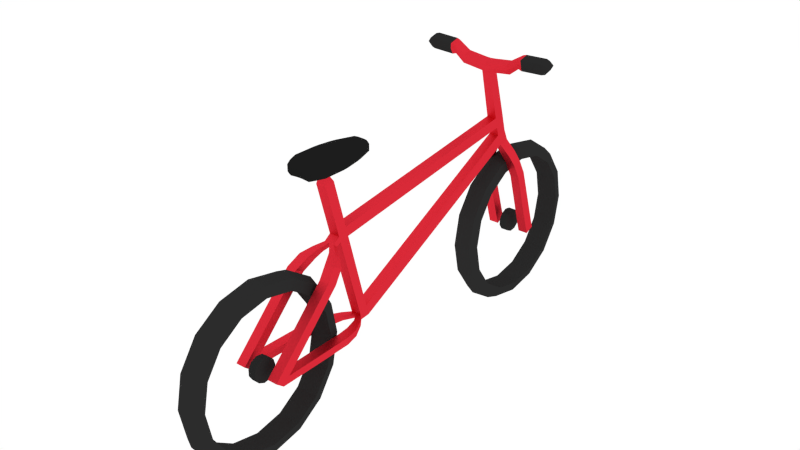# Source: SquareFrameBicycle.blend  (saved by Blender 2.76.0; exported with 4.5.12 LTS)
import bpy
from mathutils import Matrix  # noqa: F401  (used for matrix-valued properties, if any)

bpy.ops.wm.read_factory_settings(use_empty=True)
scene = bpy.context.scene
scene.name = 'Scene'

# ---- collections
col_collection_1 = bpy.data.collections.new('Collection 1'); scene.collection.children.link(col_collection_1)

# ---- materials (node trees are filled in below, after node groups)
mat_material_001 = bpy.data.materials.new('Material.001')
mat_material_001.alpha_threshold = 0.0
mat_material_001.roughness = 0.5
mat_material_005 = bpy.data.materials.new('Material.005')
mat_material_005.alpha_threshold = 0.0
mat_material_005.roughness = 0.5
mat_material_002 = bpy.data.materials.new('Material.002')
mat_material_002.alpha_threshold = 0.0
mat_material_002.roughness = 0.5
mat_material_003 = bpy.data.materials.new('Material.003')
mat_material_003.alpha_threshold = 0.0
mat_material_003.roughness = 0.5

# ---- material node trees
mat_material_001.use_nodes = True; mat_material_001.node_tree.nodes.clear()
_N = mat_material_001.node_tree.nodes; _L = mat_material_001.node_tree.links
n0 = _N.new('ShaderNodeOutputMaterial'); n0.name = 'Material Output'; n0.location = (300, 300)
n1 = _N.new('ShaderNodeBsdfAnisotropic'); n1.name = 'Glossy BSDF'; n1.location = (10, 300)
n1.distribution = 'GGX'
n1.inputs[0].default_value = (0.8, 0.02687, 0.04565, 1.0)
_L.new(n1.outputs[0], n0.inputs[0])
n0.is_active_output = True
mat_material_005.use_nodes = True; mat_material_005.node_tree.nodes.clear()
_N = mat_material_005.node_tree.nodes; _L = mat_material_005.node_tree.links
n0 = _N.new('ShaderNodeOutputMaterial'); n0.name = 'Material Output'; n0.location = (300, 300)
n1 = _N.new('ShaderNodeBsdfDiffuse'); n1.name = 'Diffuse BSDF'; n1.location = (10, 300)
n1.inputs[0].default_value = (0.02281, 0.02281, 0.02281, 1.0)
_L.new(n1.outputs[0], n0.inputs[0])
n0.is_active_output = True
mat_material_002.use_nodes = True; mat_material_002.node_tree.nodes.clear()
_N = mat_material_002.node_tree.nodes; _L = mat_material_002.node_tree.links
n0 = _N.new('ShaderNodeOutputMaterial'); n0.name = 'Material Output'; n0.location = (300, 300)
n1 = _N.new('ShaderNodeBsdfDiffuse'); n1.name = 'Diffuse BSDF'; n1.location = (10, 300)
n1.inputs[0].default_value = (0.02539, 0.02539, 0.02539, 1.0)
_L.new(n1.outputs[0], n0.inputs[0])
n0.is_active_output = True
mat_material_003.use_nodes = True; mat_material_003.node_tree.nodes.clear()
_N = mat_material_003.node_tree.nodes; _L = mat_material_003.node_tree.links
n0 = _N.new('ShaderNodeOutputMaterial'); n0.name = 'Material Output'; n0.location = (300, 300)
n1 = _N.new('ShaderNodeBsdfDiffuse'); n1.name = 'Diffuse BSDF'; n1.location = (10, 300)
n1.inputs[0].default_value = (0.01222, 0.01222, 0.01222, 1.0)
_L.new(n1.outputs[0], n0.inputs[0])
n0.is_active_output = True

# ---- world
world_world = bpy.data.worlds.new('World'); scene.world = world_world
world_world.color = (1.0, 1.0, 1.0)
world_world.use_sun_shadow = False
world_world.sun_shadow_jitter_overblur = 0.0
world_world.cycles.sampling_method = 'MANUAL'
world_world.cycles.sample_map_resolution = 256

# ---- meshes
me_cube_000 = bpy.data.meshes.new('Cube.000')
me_cube_000.from_pydata([(2.645, 1.561, -24.86), (1.869, 0.3921, -7.563), (2.645, 3.55, -24.46), (1.868, 2.3, -7.373), (4.674, 1.561, -24.86), (3.898, 0.3722, -7.513), (4.674, 3.55, -24.46), (3.897, 2.28, -7.323), (1.061, 0.293, -5.702), (1.061, 2.253, -5.403), (2.922, 2.244, -5.355), (2.923, 0.2845, -5.654), (2.694, 0.4298, -10.3), (2.694, 2.334, -10.01), (4.622, 2.327, -9.971), (4.623, 0.4226, -10.26), (1.315, 2.179, -3.054), (1.315, -0.02273, -3.165), (2.644, 3.354, -22.49), (4.674, 3.352, -22.48), (4.674, 1.372, -22.92), (2.645, 1.374, -22.92), (0.9441, -0.6484, 15.27), (0.9441, 1.188, 15.37), (1.005, -0.2231, 0.799), (1.005, -0.3326, 2.966), (1.005, -0.1296, -1.05), (1.005, 1.869, 3.078), (1.005, 1.979, 0.9102), (1.005, 2.072, -0.9384), (0.9441, 1.279, 13.4), (0.9441, -0.557, 13.31), (4.799, 1.282, 15.81), (4.907, -0.551, 15.73), (5.232, 1.384, 13.9), (5.34, -0.4493, 13.82), (7.276, 1.603, 17.32), (7.263, -0.2328, 17.23), (7.226, 1.695, 15.36), (7.213, -0.1413, 15.26), (13.06, 1.636, 17.47), (13.05, -0.2001, 17.38), (13.01, 1.727, 15.51), (13.0, -0.1086, 15.42), (7.969, 1.745, 17.48), (7.96, -0.3954, 17.37), (7.931, 1.852, 15.19), (7.922, -0.2887, 15.08), (12.35, 1.783, 17.65), (12.34, -0.3572, 17.55), (12.31, 1.89, 15.37), (12.3, -0.2506, 15.26), (0.3724, 1.299, 14.27), (0.8912, -0.7205, 14.16), (4.85, 1.409, 14.78), (4.969, -0.6077, 14.69), (7.309, 1.756, 16.41), (7.295, -0.2633, 16.31), (13.67, 1.792, 16.58), (13.66, -0.2274, 16.48), (8.079, 1.92, 16.41), (8.068, -0.5248, 16.31), (12.9, 1.962, 16.6), (12.89, -0.4829, 16.51), (-2.645, 1.561, -24.86), (-1.869, 0.3921, -7.563), (-2.645, 3.55, -24.46), (-1.868, 2.3, -7.373), (-4.674, 1.561, -24.86), (-3.898, 0.3722, -7.513), (-4.674, 3.55, -24.46), (-3.897, 2.28, -7.323), (-1.061, 0.293, -5.702), (-1.061, 2.253, -5.403), (-2.922, 2.244, -5.355), (-2.923, 0.2845, -5.654), (-2.694, 0.4298, -10.3), (-2.694, 2.334, -10.01), (-4.622, 2.327, -9.971), (-4.623, 0.4226, -10.26), (6.044e-08, -0.03046, -3.25), (6.044e-08, 2.179, -3.054), (-1.315, 2.179, -3.054), (-1.315, -0.02273, -3.165), (-2.644, 3.354, -22.49), (-4.674, 3.352, -22.48), (-4.674, 1.372, -22.92), (-2.645, 1.374, -22.92), (-0.9441, -0.6484, 15.27), (-0.9441, 1.188, 15.37), (6.044e-08, 1.18, 15.31), (6.044e-08, -0.7256, 15.14), (-1.005, -0.2231, 0.799), (-1.005, -0.3326, 2.966), (6.044e-08, -0.3326, 2.966), (6.044e-08, -0.2231, 0.799), (-1.005, -0.1296, -1.05), (6.044e-08, -0.1296, -1.05), (6.044e-08, 1.869, 3.078), (-1.005, 1.869, 3.078), (6.044e-08, 1.979, 0.9102), (-1.005, 1.979, 0.9102), (6.044e-08, 2.072, -0.9384), (-1.005, 2.072, -0.9384), (6.044e-08, -0.6161, 12.78), (-0.9441, 1.279, 13.4), (6.044e-08, 1.396, 13.45), (-0.9441, -0.557, 13.31), (-4.799, 1.282, 15.81), (-4.907, -0.551, 15.73), (-5.232, 1.384, 13.9), (-5.34, -0.4493, 13.82), (-7.276, 1.603, 17.32), (-7.263, -0.2328, 17.23), (-7.226, 1.695, 15.36), (-7.213, -0.1413, 15.26), (-13.06, 1.636, 17.47), (-13.05, -0.2001, 17.38), (-13.01, 1.727, 15.51), (-13.0, -0.1086, 15.42), (-7.969, 1.745, 17.48), (-7.96, -0.3954, 17.37), (-7.931, 1.852, 15.19), (-7.922, -0.2887, 15.08), (-12.35, 1.783, 17.65), (-12.34, -0.3572, 17.55), (-12.31, 1.89, 15.37), (-12.3, -0.2506, 15.26), (6.044e-08, -0.7676, 13.8), (-0.3724, 1.299, 14.27), (6.044e-08, 1.305, 14.27), (-0.8912, -0.7205, 14.16), (-4.85, 1.409, 14.78), (-4.969, -0.6077, 14.69), (-7.309, 1.756, 16.41), (-7.295, -0.2633, 16.31), (-13.67, 1.792, 16.58), (-13.66, -0.2274, 16.48), (-8.079, 1.92, 16.41), (-8.068, -0.5248, 16.31), (-12.9, 1.962, 16.6), (-12.89, -0.4829, 16.51)], [], [(21, 18, 2, 0), (19, 20, 4, 6), (20, 21, 0, 4), (0, 2, 6, 4), (1, 5, 11, 8), (11, 10, 16, 17), (7, 3, 9, 10), (5, 7, 10, 11), (3, 1, 8, 9), (5, 1, 12, 15), (7, 5, 15, 14), (3, 7, 14, 13), (1, 3, 13, 12), (9, 8, 80, 81), (8, 11, 17, 80), (10, 9, 81, 16), (15, 12, 21, 20), (14, 15, 20, 19), (13, 14, 19, 18), (12, 13, 18, 21), (2, 18, 19, 6), (22, 23, 90, 91), (27, 25, 24, 28), (98, 27, 28, 100), (100, 28, 29, 102), (28, 24, 26, 29), (24, 95, 97, 26), (29, 26, 17, 16), (102, 29, 16, 81), (30, 31, 25, 27), (31, 104, 94, 25), (106, 30, 27, 98), (130, 52, 30, 106), (53, 128, 104, 31), (53, 31, 35, 55), (35, 34, 38, 39), (52, 23, 32, 54), (23, 22, 33, 32), (31, 30, 34, 35), (57, 39, 47, 61), (54, 32, 36, 56), (55, 35, 39, 57), (32, 33, 37, 36), (58, 59, 43, 42), (41, 40, 48, 49), (59, 41, 49, 63), (56, 36, 44, 60), (60, 44, 48, 62), (61, 47, 51, 63), (44, 45, 49, 48), (47, 46, 50, 51), (42, 43, 51, 50), (36, 37, 45, 44), (58, 42, 50, 62), (39, 38, 46, 47), (40, 58, 62, 48), (45, 61, 63, 49), (46, 60, 62, 50), (38, 56, 60, 46), (43, 59, 63, 51), (40, 41, 59, 58), (33, 55, 57, 37), (34, 54, 56, 38), (37, 57, 61, 45), (30, 52, 54, 34), (22, 53, 55, 33), (22, 91, 128, 53), (90, 23, 52, 130), (87, 64, 66, 84), (85, 70, 68, 86), (86, 68, 64, 87), (64, 68, 70, 66), (65, 72, 75, 69), (75, 83, 82, 74), (71, 74, 73, 67), (69, 75, 74, 71), (67, 73, 72, 65), (69, 79, 76, 65), (71, 78, 79, 69), (67, 77, 78, 71), (65, 76, 77, 67), (73, 81, 80, 72), (72, 80, 83, 75), (74, 82, 81, 73), (79, 86, 87, 76), (78, 85, 86, 79), (77, 84, 85, 78), (76, 87, 84, 77), (66, 70, 85, 84), (88, 91, 90, 89), (99, 101, 92, 93), (98, 100, 101, 99), (100, 102, 103, 101), (101, 103, 96, 92), (92, 96, 97, 95), (103, 82, 83, 96), (102, 81, 82, 103), (105, 99, 93, 107), (107, 93, 94, 104), (106, 98, 99, 105), (130, 106, 105, 129), (131, 107, 104, 128), (131, 133, 111, 107), (111, 115, 114, 110), (129, 132, 108, 89), (89, 108, 109, 88), (107, 111, 110, 105), (135, 139, 123, 115), (132, 134, 112, 108), (133, 135, 115, 111), (108, 112, 113, 109), (136, 118, 119, 137), (117, 125, 124, 116), (137, 141, 125, 117), (134, 138, 120, 112), (138, 140, 124, 120), (139, 141, 127, 123), (120, 124, 125, 121), (123, 127, 126, 122), (118, 126, 127, 119), (112, 120, 121, 113), (136, 140, 126, 118), (115, 123, 122, 114), (116, 124, 140, 136), (121, 125, 141, 139), (122, 126, 140, 138), (114, 122, 138, 134), (119, 127, 141, 137), (116, 136, 137, 117), (109, 113, 135, 133), (110, 114, 134, 132), (113, 121, 139, 135), (105, 110, 132, 129), (88, 109, 133, 131), (88, 131, 128, 91), (90, 130, 129, 89), (25, 94, 93, 92, 95, 24), (80, 17, 26, 97, 96, 83)])
me_cube_000.polygons.foreach_set('material_index', [0, 0, 0, 0, 0, 0, 0, 0, 0, 0, 0, 0, 0, 0, 0, 0, 0, 0, 0, 0, 0, 0, 0, 0, 0, 0, 0, 0, 0, 0, 0, 0, 0, 0, 0, 0, 0, 0, 0, 0, 0, 0, 0, 1, 1, 1, 0, 1, 1, 1, 1, 1, 0, 1, 0, 1, 1, 1, 0, 1, 1, 0, 0, 0, 0, 0, 0, 0, 0, 0, 0, 0, 0, 0, 0, 0, 0, 0, 0, 0, 0, 0, 0, 0, 0, 0, 0, 0, 0, 0, 0, 0, 0, 0, 0, 0, 0, 0, 0, 0, 0, 0, 0, 0, 0, 0, 0, 0, 0, 0, 0, 1, 1, 1, 0, 1, 1, 1, 1, 1, 0, 1, 0, 1, 1, 1, 0, 1, 1, 0, 0, 0, 0, 0, 0, 0, 0, 0])
me_cube_000.materials.append(mat_material_001)
me_cube_000.materials.append(mat_material_005)
me_cube_000.use_remesh_preserve_volume = False
me_cube_000.use_remesh_preserve_attributes = False
me_cube_000.use_mirror_vertex_groups = False
me_cube_000.update()
me_cylinder_002 = bpy.data.meshes.new('Cylinder.002')
me_cylinder_002.from_pydata([(1.281e-07, 1.0, -0.342), (-1.281e-07, 1.0, 0.342), (0.5406, 0.8413, -0.342), (0.5406, 0.8413, 0.342), (0.9096, 0.4154, -0.342), (0.9096, 0.4154, 0.342), (0.9898, -0.1423, -0.342), (0.9898, -0.1423, 0.342), (0.7557, -0.6549, -0.342), (0.7557, -0.6549, 0.342), (0.2817, -0.9595, -0.342), (0.2817, -0.9595, 0.342), (-0.2817, -0.9595, -0.342), (-0.2817, -0.9595, 0.342), (-0.7557, -0.6549, -0.342), (-0.7557, -0.6549, 0.342), (-0.9898, -0.1423, -0.342), (-0.9898, -0.1423, 0.342), (-0.9096, 0.4154, -0.342), (-0.9096, 0.4154, 0.342), (-0.5406, 0.8413, -0.342), (-0.5406, 0.8413, 0.342), (7.382, -1.287e-20, 0.0), (7.002, 1.177e-08, 0.7898), (6.147, 1.468e-08, 0.9849), (6.079, 7.261e-08, 0.4879), (6.079, 5.807e-08, -0.4879), (6.147, -1.468e-08, -0.9849), (7.002, -1.177e-08, -0.7898), (6.82, 2.825, -4.21e-08), (6.469, 2.679, 0.7898), (5.679, 2.352, 0.9849), (5.617, 2.326, 0.4879), (5.617, 2.326, -0.4879), (5.679, 2.352, -0.9849), (6.469, 2.679, -0.7898), (5.22, 5.22, -7.778e-08), (4.951, 4.951, 0.7898), (4.347, 4.347, 0.9849), (4.299, 4.299, 0.4879), (4.299, 4.299, -0.4879), (4.347, 4.347, -0.9849), (4.951, 4.951, -0.7898), (2.825, 6.82, -1.016e-07), (2.679, 6.469, 0.7898), (2.352, 5.679, 0.9849), (2.326, 5.617, 0.4879), (2.326, 5.617, -0.4879), (2.352, 5.679, -0.9849), (2.679, 6.469, -0.7898), (6.948e-07, 7.382, -1.1e-07), (6.948e-07, 7.002, 0.7898), (2.316e-07, 6.147, 0.9849), (2.959e-07, 6.079, 0.4879), (2.959e-07, 6.079, -0.4879), (2.316e-07, 6.147, -0.9849), (6.948e-07, 7.002, -0.7898), (-2.825, 6.82, -1.016e-07), (-2.679, 6.469, 0.7898), (-2.352, 5.679, 0.9849), (-2.326, 5.617, 0.4879), (-2.326, 5.617, -0.4879), (-2.352, 5.679, -0.9849), (-2.679, 6.469, -0.7898), (-5.22, 5.22, -7.778e-08), (-4.951, 4.951, 0.7898), (-4.347, 4.347, 0.9849), (-4.299, 4.299, 0.4879), (-4.299, 4.299, -0.4879), (-4.347, 4.347, -0.9849), (-4.951, 4.951, -0.7898), (-6.82, 2.825, -4.21e-08), (-6.469, 2.679, 0.7898), (-5.679, 2.352, 0.9849), (-5.617, 2.326, 0.4879), (-5.617, 2.326, -0.4879), (-5.679, 2.352, -0.9849), (-6.469, 2.679, -0.7898), (-7.382, 6.454e-07, -9.617e-15), (-7.002, 6.239e-07, 0.7898), (-6.147, 5.521e-07, 0.9849), (-6.079, 6.041e-07, 0.4879), (-6.079, 5.895e-07, -0.4879), (-6.147, 5.227e-07, -0.9849), (-7.002, 6.003e-07, -0.7898), (-6.82, -2.825, 4.21e-08), (-6.469, -2.679, 0.7898), (-5.679, -2.352, 0.9849), (-5.617, -2.326, 0.4879), (-5.617, -2.326, -0.4879), (-5.679, -2.352, -0.9849), (-6.469, -2.679, -0.7898), (-5.22, -5.22, 7.778e-08), (-4.951, -4.951, 0.7898), (-4.347, -4.347, 0.9849), (-4.299, -4.299, 0.4879), (-4.299, -4.299, -0.4879), (-4.347, -4.347, -0.9849), (-4.951, -4.951, -0.7898), (-2.825, -6.82, 1.016e-07), (-2.679, -6.469, 0.7898), (-2.352, -5.679, 0.9849), (-2.326, -5.617, 0.4879), (-2.326, -5.617, -0.4879), (-2.352, -5.679, -0.9849), (-2.679, -6.469, -0.7898), (6.948e-07, -7.382, 1.1e-07), (6.948e-07, -7.002, 0.7898), (2.316e-07, -6.147, 0.9849), (2.959e-07, -6.079, 0.4879), (2.959e-07, -6.079, -0.4879), (2.316e-07, -6.147, -0.9849), (6.948e-07, -7.002, -0.7898), (2.825, -6.82, 1.016e-07), (2.679, -6.469, 0.7898), (2.352, -5.679, 0.9849), (2.326, -5.617, 0.4879), (2.326, -5.617, -0.4879), (2.352, -5.679, -0.9849), (2.679, -6.469, -0.7898), (5.22, -5.22, 7.778e-08), (4.951, -4.951, 0.7898), (4.347, -4.347, 0.9849), (4.299, -4.299, 0.4879), (4.299, -4.299, -0.4879), (4.347, -4.347, -0.9849), (4.951, -4.951, -0.7898), (6.82, -2.825, 4.21e-08), (6.469, -2.679, 0.7898), (5.679, -2.352, 0.9849), (5.617, -2.326, 0.4879), (5.617, -2.326, -0.4879), (5.679, -2.352, -0.9849), (6.469, -2.679, -0.7898)], [], [(0, 1, 3, 2), (2, 3, 5, 4), (4, 5, 7, 6), (6, 7, 9, 8), (8, 9, 11, 10), (10, 11, 13, 12), (12, 13, 15, 14), (14, 15, 17, 16), (16, 17, 19, 18), (3, 1, 21, 19, 17, 15, 13, 11, 9, 7, 5), (20, 21, 1, 0), (18, 19, 21, 20), (0, 2, 4, 6, 8, 10, 12, 14, 16, 18, 20), (22, 29, 30, 23), (23, 30, 31, 24), (24, 31, 32, 25), (25, 32, 33, 26), (26, 33, 34, 27), (27, 34, 35, 28), (22, 28, 35, 29), (29, 36, 37, 30), (30, 37, 38, 31), (31, 38, 39, 32), (32, 39, 40, 33), (33, 40, 41, 34), (34, 41, 42, 35), (35, 42, 36, 29), (36, 43, 44, 37), (37, 44, 45, 38), (38, 45, 46, 39), (39, 46, 47, 40), (40, 47, 48, 41), (41, 48, 49, 42), (42, 49, 43, 36), (43, 50, 51, 44), (44, 51, 52, 45), (45, 52, 53, 46), (46, 53, 54, 47), (47, 54, 55, 48), (48, 55, 56, 49), (49, 56, 50, 43), (50, 57, 58, 51), (51, 58, 59, 52), (52, 59, 60, 53), (53, 60, 61, 54), (54, 61, 62, 55), (55, 62, 63, 56), (56, 63, 57, 50), (57, 64, 65, 58), (58, 65, 66, 59), (59, 66, 67, 60), (60, 67, 68, 61), (61, 68, 69, 62), (62, 69, 70, 63), (63, 70, 64, 57), (64, 71, 72, 65), (65, 72, 73, 66), (66, 73, 74, 67), (67, 74, 75, 68), (68, 75, 76, 69), (69, 76, 77, 70), (70, 77, 71, 64), (71, 78, 79, 72), (72, 79, 80, 73), (73, 80, 81, 74), (74, 81, 82, 75), (75, 82, 83, 76), (76, 83, 84, 77), (77, 84, 78, 71), (78, 85, 86, 79), (79, 86, 87, 80), (80, 87, 88, 81), (81, 88, 89, 82), (82, 89, 90, 83), (83, 90, 91, 84), (84, 91, 85, 78), (85, 92, 93, 86), (86, 93, 94, 87), (87, 94, 95, 88), (88, 95, 96, 89), (89, 96, 97, 90), (90, 97, 98, 91), (91, 98, 92, 85), (92, 99, 100, 93), (93, 100, 101, 94), (94, 101, 102, 95), (95, 102, 103, 96), (96, 103, 104, 97), (97, 104, 105, 98), (98, 105, 99, 92), (99, 106, 107, 100), (100, 107, 108, 101), (101, 108, 109, 102), (102, 109, 110, 103), (103, 110, 111, 104), (104, 111, 112, 105), (105, 112, 106, 99), (106, 113, 114, 107), (107, 114, 115, 108), (108, 115, 116, 109), (109, 116, 117, 110), (110, 117, 118, 111), (111, 118, 119, 112), (112, 119, 113, 106), (113, 120, 121, 114), (114, 121, 122, 115), (115, 122, 123, 116), (116, 123, 124, 117), (117, 124, 125, 118), (118, 125, 126, 119), (119, 126, 120, 113), (120, 127, 128, 121), (121, 128, 129, 122), (122, 129, 130, 123), (123, 130, 131, 124), (124, 131, 132, 125), (125, 132, 133, 126), (126, 133, 127, 120), (127, 22, 23, 128), (128, 23, 24, 129), (129, 24, 25, 130), (130, 25, 26, 131), (131, 26, 27, 132), (132, 27, 28, 133), (133, 28, 22, 127)])
me_cylinder_002.materials.append(mat_material_002)
me_cylinder_002.use_remesh_preserve_volume = False
me_cylinder_002.use_remesh_preserve_attributes = False
me_cylinder_002.use_mirror_vertex_groups = False
me_cylinder_002.update()
me_cube_007 = bpy.data.meshes.new('Cube.007')
me_cube_007.from_pydata([(-1.417, -1.0, -0.9789), (-1.417, -1.0, -0.1049), (-1.417, 1.0, -0.9789), (-1.417, 1.0, -0.1049), (1.417, -1.0, -0.9789), (1.417, -1.0, -0.1049), (1.417, 1.0, -0.9789), (1.417, 1.0, -0.1049), (0.0, 1.0, 0.1262), (0.0, 1.0, -0.7478), (0.0, -1.0, 0.1262), (0.0, -1.0, -0.7478), (-1.193, 2.211, -0.1049), (-1.193, 2.211, -0.9789), (0.0, 2.211, 0.1262), (1.193, 2.211, -0.1049), (1.193, 2.211, -0.9789), (0.0, 2.211, -0.7478), (-0.6459, 3.883, -0.1049), (-0.6459, 3.883, -0.9789), (0.0, 3.883, -0.1081), (0.6459, 3.883, -0.1049), (0.6459, 3.883, -0.9789), (0.0, 3.883, -0.9821), (-0.8595, -1.908, -0.9789), (-0.8595, -1.908, -0.1049), (0.8595, -1.908, -0.1049), (0.8595, -1.908, -0.9789), (0.0, -1.908, -0.1081), (0.0, -1.908, -0.9821)], [], [(1, 3, 2, 0), (9, 2, 13, 17), (7, 5, 4, 6), (4, 5, 26, 27), (11, 9, 6, 4), (10, 8, 3, 1), (5, 7, 8, 10), (0, 2, 9, 11), (10, 1, 25, 28), (3, 8, 14, 12), (14, 15, 21, 20), (17, 13, 19, 23), (8, 7, 15, 14), (6, 9, 17, 16), (2, 3, 12, 13), (7, 6, 16, 15), (20, 21, 22, 23), (18, 20, 23, 19), (12, 14, 20, 18), (15, 16, 22, 21), (13, 12, 18, 19), (16, 17, 23, 22), (28, 25, 24, 29), (26, 28, 29, 27), (0, 11, 29, 24), (1, 0, 24, 25), (11, 4, 27, 29), (5, 10, 28, 26)])
me_cube_007.materials.append(mat_material_003)
me_cube_007.use_remesh_preserve_volume = False
me_cube_007.use_remesh_preserve_attributes = False
me_cube_007.use_mirror_vertex_groups = False
me_cube_007.update()
me_cube_005 = bpy.data.meshes.new('Cube.005')
me_cube_005.from_pydata([(1.315, 45.71, -2.277), (1.074, 1.709, 4.568), (1.074, 1.587, 6.605), (1.005, 45.51, 1.687), (1.005, 45.4, 3.855), (1.074, 0.8482, -12.82), (1.074, -1.0, 16.42), (1.074, 2.763, -14.03), (1.074, 1.0, 16.42), (1.074, -0.2909, 4.568), (1.074, -0.3606, 5.733), (2.731, -23.33, -7.657), (1.955, -5.423, 3.76), (2.731, -22.04, -9.229), (1.954, -3.885, 2.434), (4.761, -23.33, -7.657), (3.984, -5.387, 3.8), (4.761, -22.04, -9.229), (3.984, -3.85, 2.475), (1.158, -3.409, 4.458), (1.158, -2.558, 3.358), (2.586, -2.528, 3.38), (2.586, -3.379, 4.481), (2.73, -8.028, 2.377), (2.73, -6.53, 1.013), (4.759, -6.5, 1.048), (4.76, -7.998, 2.411), (1.037, -1.203, 4.232), (1.037, -1.856, 5.107), (2.731, -20.39, -8.137), (4.761, -20.38, -8.133), (4.761, -21.69, -6.583), (2.731, -21.69, -6.587), (2.437, -6.055, -11.19), (2.437, -6.361, -12.57), (4.467, -6.055, -11.18), (4.467, -6.361, -12.57), (2.079, -3.696, -11.79), (2.082, -3.965, -13.01), (3.818, -3.278, -11.88), (3.82, -3.547, -13.1), (1.293, -1.193, -12.4), (1.297, -1.407, -13.38), (2.341, -0.5533, -12.54), (2.344, -0.7672, -13.52), (1.074, 0.8136, -13.79), (0.7988, 0.705, 17.26), (0.7988, -0.7899, 17.26), (0.7988, 0.5149, 21.43), (0.7988, -0.98, 21.43), (1.074, 2.64, -11.86), (1.005, 45.6, -0.1612), (1.161, 46.21, -1.916), (0.8733, 46.03, 1.755), (0.8733, 45.92, 3.762), (0.8733, 46.11, 0.04294), (0.0, 45.7, -2.362), (-1.315, 45.71, -2.277), (-1.074, 1.709, 4.568), (-1.074, 1.587, 6.605), (-1.005, 45.51, 1.687), (-1.005, 45.4, 3.855), (0.0, 45.4, 3.855), (0.0, 45.51, 1.687), (0.0, 1.577, 6.78), (0.0, 1.716, 4.457), (-1.074, 0.8482, -12.82), (-1.074, -1.0, 16.42), (-1.074, 2.763, -14.03), (-1.074, 1.0, 16.42), (-1.074, -0.2909, 4.568), (-1.074, -0.3606, 5.733), (0.0, -0.3606, 5.733), (0.0, -0.2909, 4.568), (-2.731, -23.33, -7.657), (-1.955, -5.423, 3.76), (-2.731, -22.04, -9.229), (-1.954, -3.885, 2.434), (-4.761, -23.33, -7.657), (-3.984, -5.387, 3.8), (-4.761, -22.04, -9.229), (-3.984, -3.85, 2.475), (-1.158, -3.409, 4.458), (-1.158, -2.558, 3.358), (-2.586, -2.528, 3.38), (-2.586, -3.379, 4.481), (-2.73, -8.028, 2.377), (-2.73, -6.53, 1.013), (-4.759, -6.5, 1.048), (-4.76, -7.998, 2.411), (0.0, -1.878, 5.089), (0.0, -1.225, 4.214), (-1.037, -1.203, 4.232), (-1.037, -1.856, 5.107), (0.0, 1.0, 16.42), (0.0, 2.763, -14.03), (0.0, -1.0, 16.42), (0.0, 0.8482, -12.82), (-2.731, -20.39, -8.137), (-4.761, -20.38, -8.133), (-4.761, -21.69, -6.583), (-2.731, -21.69, -6.587), (-2.437, -6.055, -11.19), (-2.437, -6.361, -12.57), (-4.467, -6.055, -11.18), (-4.467, -6.361, -12.57), (-2.079, -3.696, -11.79), (-2.082, -3.965, -13.01), (-3.818, -3.278, -11.88), (-3.82, -3.547, -13.1), (-1.293, -1.193, -12.4), (-1.297, -1.407, -13.38), (-2.341, -0.5533, -12.54), (-2.344, -0.7672, -13.52), (0.0, 0.8136, -13.79), (-1.074, 0.8136, -13.79), (0.0, 2.641, -11.87), (0.0, 0.705, 17.26), (-0.7988, 0.705, 17.26), (-0.7988, -0.7899, 17.26), (0.0, -0.7899, 17.26), (0.0, 0.5149, 21.43), (-0.7988, 0.5149, 21.43), (-0.7988, -0.98, 21.43), (0.0, -0.98, 21.43), (-1.074, 2.64, -11.86), (-1.005, 45.6, -0.1612), (0.0, 45.6, -0.1612), (0.0, 46.2, -1.995), (-1.161, 46.21, -1.916), (-0.8733, 46.03, 1.755), (-0.8733, 45.92, 3.762), (0.0, 45.92, 3.762), (0.0, 46.03, 1.755), (-0.8733, 46.11, 0.04294), (0.0, 46.11, 0.04294)], [], [(65, 63, 3, 1), (2, 4, 62, 64), (32, 29, 13, 11), (17, 13, 34, 36), (30, 31, 15, 17), (31, 32, 11, 15), (11, 13, 17, 15), (12, 16, 22, 19), (22, 21, 27, 28), (18, 14, 20, 21), (16, 18, 21, 22), (14, 12, 19, 20), (16, 12, 23, 26), (18, 16, 26, 25), (14, 18, 25, 24), (12, 14, 24, 23), (20, 19, 90, 91), (19, 22, 28, 90), (21, 20, 91, 27), (27, 91, 73, 9), (28, 27, 9, 10), (90, 28, 10, 72), (6, 8, 46, 47), (26, 23, 32, 31), (25, 26, 31, 30), (24, 25, 30, 29), (23, 24, 29, 32), (36, 34, 38, 40), (13, 29, 33, 34), (29, 30, 35, 33), (30, 17, 36, 35), (37, 39, 43, 41), (34, 33, 37, 38), (33, 35, 39, 37), (35, 36, 40, 39), (44, 42, 114, 45), (39, 40, 44, 43), (40, 38, 42, 44), (38, 37, 41, 42), (41, 43, 5, 97), (43, 44, 45, 5), (114, 95, 7, 45), (42, 41, 97, 114), (94, 8, 2, 64), (6, 96, 72, 10), (47, 46, 48, 49), (96, 6, 47, 120), (8, 94, 117, 46), (49, 48, 121, 124), (120, 47, 49, 124), (46, 117, 121, 48), (7, 5, 45), (50, 5, 7), (9, 73, 97, 5), (50, 51, 127, 116), (1, 9, 5, 50), (65, 1, 50, 116), (2, 10, 9, 1), (8, 6, 10, 2), (4, 2, 1, 3), (51, 50, 7, 0), (95, 56, 0, 7), (51, 0, 52, 55), (62, 4, 54, 132), (127, 51, 55, 135), (3, 63, 133, 53), (4, 3, 53, 54), (0, 56, 128, 52), (52, 128, 132, 54, 53, 133, 135, 55), (65, 58, 60, 63), (59, 64, 62, 61), (101, 74, 76, 98), (80, 105, 103, 76), (99, 80, 78, 100), (100, 78, 74, 101), (74, 78, 80, 76), (75, 82, 85, 79), (85, 93, 92, 84), (81, 84, 83, 77), (79, 85, 84, 81), (77, 83, 82, 75), (79, 89, 86, 75), (81, 88, 89, 79), (77, 87, 88, 81), (75, 86, 87, 77), (83, 91, 90, 82), (82, 90, 93, 85), (84, 92, 91, 83), (92, 70, 73, 91), (93, 71, 70, 92), (90, 72, 71, 93), (67, 119, 118, 69), (89, 100, 101, 86), (88, 99, 100, 89), (87, 98, 99, 88), (86, 101, 98, 87), (105, 109, 107, 103), (76, 103, 102, 98), (98, 102, 104, 99), (99, 104, 105, 80), (106, 110, 112, 108), (103, 107, 106, 102), (102, 106, 108, 104), (104, 108, 109, 105), (113, 115, 114, 111), (108, 112, 113, 109), (109, 113, 111, 107), (107, 111, 110, 106), (110, 97, 66, 112), (112, 66, 115, 113), (114, 115, 68, 95), (111, 114, 97, 110), (94, 64, 59, 69), (67, 71, 72, 96), (119, 123, 122, 118), (96, 120, 119, 67), (69, 118, 117, 94), (123, 124, 121, 122), (120, 124, 123, 119), (118, 122, 121, 117), (68, 115, 66), (125, 68, 66), (70, 66, 97, 73), (125, 116, 127, 126), (58, 125, 66, 70), (65, 116, 125, 58), (59, 58, 70, 71), (69, 59, 71, 67), (61, 60, 58, 59), (126, 57, 68, 125), (95, 68, 57, 56), (126, 134, 129, 57), (62, 132, 131, 61), (127, 135, 134, 126), (60, 130, 133, 63), (61, 131, 130, 60), (57, 129, 128, 56), (129, 134, 135, 133, 130, 131, 132, 128)])
me_cube_005.materials.append(mat_material_001)
me_cube_005.materials.append(mat_material_005)
me_cube_005.use_remesh_preserve_volume = False
me_cube_005.use_remesh_preserve_attributes = False
me_cube_005.use_mirror_vertex_groups = False
me_cube_005.update()
me_cylinder_001 = bpy.data.meshes.new('Cylinder.001')
me_cylinder_001.from_pydata([(1.281e-07, 1.0, -0.342), (-1.281e-07, 1.0, 0.342), (0.5406, 0.8413, -0.342), (0.5406, 0.8413, 0.342), (0.9096, 0.4154, -0.342), (0.9096, 0.4154, 0.342), (0.9898, -0.1423, -0.342), (0.9898, -0.1423, 0.342), (0.7557, -0.6549, -0.342), (0.7557, -0.6549, 0.342), (0.2817, -0.9595, -0.342), (0.2817, -0.9595, 0.342), (-0.2817, -0.9595, -0.342), (-0.2817, -0.9595, 0.342), (-0.7557, -0.6549, -0.342), (-0.7557, -0.6549, 0.342), (-0.9898, -0.1423, -0.342), (-0.9898, -0.1423, 0.342), (-0.9096, 0.4154, -0.342), (-0.9096, 0.4154, 0.342), (-0.5406, 0.8413, -0.342), (-0.5406, 0.8413, 0.342), (7.382, -1.287e-20, 0.0), (7.002, 1.177e-08, 0.7898), (6.147, 1.468e-08, 0.9849), (6.079, 7.261e-08, 0.4879), (6.079, 5.807e-08, -0.4879), (6.147, -1.468e-08, -0.9849), (7.002, -1.177e-08, -0.7898), (6.82, 2.825, -4.21e-08), (6.469, 2.679, 0.7898), (5.679, 2.352, 0.9849), (5.617, 2.326, 0.4879), (5.617, 2.326, -0.4879), (5.679, 2.352, -0.9849), (6.469, 2.679, -0.7898), (5.22, 5.22, -7.778e-08), (4.951, 4.951, 0.7898), (4.347, 4.347, 0.9849), (4.299, 4.299, 0.4879), (4.299, 4.299, -0.4879), (4.347, 4.347, -0.9849), (4.951, 4.951, -0.7898), (2.825, 6.82, -1.016e-07), (2.679, 6.469, 0.7898), (2.352, 5.679, 0.9849), (2.326, 5.617, 0.4879), (2.326, 5.617, -0.4879), (2.352, 5.679, -0.9849), (2.679, 6.469, -0.7898), (6.948e-07, 7.382, -1.1e-07), (6.948e-07, 7.002, 0.7898), (2.316e-07, 6.147, 0.9849), (2.959e-07, 6.079, 0.4879), (2.959e-07, 6.079, -0.4879), (2.316e-07, 6.147, -0.9849), (6.948e-07, 7.002, -0.7898), (-2.825, 6.82, -1.016e-07), (-2.679, 6.469, 0.7898), (-2.352, 5.679, 0.9849), (-2.326, 5.617, 0.4879), (-2.326, 5.617, -0.4879), (-2.352, 5.679, -0.9849), (-2.679, 6.469, -0.7898), (-5.22, 5.22, -7.778e-08), (-4.951, 4.951, 0.7898), (-4.347, 4.347, 0.9849), (-4.299, 4.299, 0.4879), (-4.299, 4.299, -0.4879), (-4.347, 4.347, -0.9849), (-4.951, 4.951, -0.7898), (-6.82, 2.825, -4.21e-08), (-6.469, 2.679, 0.7898), (-5.679, 2.352, 0.9849), (-5.617, 2.326, 0.4879), (-5.617, 2.326, -0.4879), (-5.679, 2.352, -0.9849), (-6.469, 2.679, -0.7898), (-7.382, 6.454e-07, -9.617e-15), (-7.002, 6.239e-07, 0.7898), (-6.147, 5.521e-07, 0.9849), (-6.079, 6.041e-07, 0.4879), (-6.079, 5.895e-07, -0.4879), (-6.147, 5.227e-07, -0.9849), (-7.002, 6.003e-07, -0.7898), (-6.82, -2.825, 4.21e-08), (-6.469, -2.679, 0.7898), (-5.679, -2.352, 0.9849), (-5.617, -2.326, 0.4879), (-5.617, -2.326, -0.4879), (-5.679, -2.352, -0.9849), (-6.469, -2.679, -0.7898), (-5.22, -5.22, 7.778e-08), (-4.951, -4.951, 0.7898), (-4.347, -4.347, 0.9849), (-4.299, -4.299, 0.4879), (-4.299, -4.299, -0.4879), (-4.347, -4.347, -0.9849), (-4.951, -4.951, -0.7898), (-2.825, -6.82, 1.016e-07), (-2.679, -6.469, 0.7898), (-2.352, -5.679, 0.9849), (-2.326, -5.617, 0.4879), (-2.326, -5.617, -0.4879), (-2.352, -5.679, -0.9849), (-2.679, -6.469, -0.7898), (6.948e-07, -7.382, 1.1e-07), (6.948e-07, -7.002, 0.7898), (2.316e-07, -6.147, 0.9849), (2.959e-07, -6.079, 0.4879), (2.959e-07, -6.079, -0.4879), (2.316e-07, -6.147, -0.9849), (6.948e-07, -7.002, -0.7898), (2.825, -6.82, 1.016e-07), (2.679, -6.469, 0.7898), (2.352, -5.679, 0.9849), (2.326, -5.617, 0.4879), (2.326, -5.617, -0.4879), (2.352, -5.679, -0.9849), (2.679, -6.469, -0.7898), (5.22, -5.22, 7.778e-08), (4.951, -4.951, 0.7898), (4.347, -4.347, 0.9849), (4.299, -4.299, 0.4879), (4.299, -4.299, -0.4879), (4.347, -4.347, -0.9849), (4.951, -4.951, -0.7898), (6.82, -2.825, 4.21e-08), (6.469, -2.679, 0.7898), (5.679, -2.352, 0.9849), (5.617, -2.326, 0.4879), (5.617, -2.326, -0.4879), (5.679, -2.352, -0.9849), (6.469, -2.679, -0.7898)], [], [(0, 1, 3, 2), (2, 3, 5, 4), (4, 5, 7, 6), (6, 7, 9, 8), (8, 9, 11, 10), (10, 11, 13, 12), (12, 13, 15, 14), (14, 15, 17, 16), (16, 17, 19, 18), (3, 1, 21, 19, 17, 15, 13, 11, 9, 7, 5), (20, 21, 1, 0), (18, 19, 21, 20), (0, 2, 4, 6, 8, 10, 12, 14, 16, 18, 20), (22, 29, 30, 23), (23, 30, 31, 24), (24, 31, 32, 25), (25, 32, 33, 26), (26, 33, 34, 27), (27, 34, 35, 28), (22, 28, 35, 29), (29, 36, 37, 30), (30, 37, 38, 31), (31, 38, 39, 32), (32, 39, 40, 33), (33, 40, 41, 34), (34, 41, 42, 35), (35, 42, 36, 29), (36, 43, 44, 37), (37, 44, 45, 38), (38, 45, 46, 39), (39, 46, 47, 40), (40, 47, 48, 41), (41, 48, 49, 42), (42, 49, 43, 36), (43, 50, 51, 44), (44, 51, 52, 45), (45, 52, 53, 46), (46, 53, 54, 47), (47, 54, 55, 48), (48, 55, 56, 49), (49, 56, 50, 43), (50, 57, 58, 51), (51, 58, 59, 52), (52, 59, 60, 53), (53, 60, 61, 54), (54, 61, 62, 55), (55, 62, 63, 56), (56, 63, 57, 50), (57, 64, 65, 58), (58, 65, 66, 59), (59, 66, 67, 60), (60, 67, 68, 61), (61, 68, 69, 62), (62, 69, 70, 63), (63, 70, 64, 57), (64, 71, 72, 65), (65, 72, 73, 66), (66, 73, 74, 67), (67, 74, 75, 68), (68, 75, 76, 69), (69, 76, 77, 70), (70, 77, 71, 64), (71, 78, 79, 72), (72, 79, 80, 73), (73, 80, 81, 74), (74, 81, 82, 75), (75, 82, 83, 76), (76, 83, 84, 77), (77, 84, 78, 71), (78, 85, 86, 79), (79, 86, 87, 80), (80, 87, 88, 81), (81, 88, 89, 82), (82, 89, 90, 83), (83, 90, 91, 84), (84, 91, 85, 78), (85, 92, 93, 86), (86, 93, 94, 87), (87, 94, 95, 88), (88, 95, 96, 89), (89, 96, 97, 90), (90, 97, 98, 91), (91, 98, 92, 85), (92, 99, 100, 93), (93, 100, 101, 94), (94, 101, 102, 95), (95, 102, 103, 96), (96, 103, 104, 97), (97, 104, 105, 98), (98, 105, 99, 92), (99, 106, 107, 100), (100, 107, 108, 101), (101, 108, 109, 102), (102, 109, 110, 103), (103, 110, 111, 104), (104, 111, 112, 105), (105, 112, 106, 99), (106, 113, 114, 107), (107, 114, 115, 108), (108, 115, 116, 109), (109, 116, 117, 110), (110, 117, 118, 111), (111, 118, 119, 112), (112, 119, 113, 106), (113, 120, 121, 114), (114, 121, 122, 115), (115, 122, 123, 116), (116, 123, 124, 117), (117, 124, 125, 118), (118, 125, 126, 119), (119, 126, 120, 113), (120, 127, 128, 121), (121, 128, 129, 122), (122, 129, 130, 123), (123, 130, 131, 124), (124, 131, 132, 125), (125, 132, 133, 126), (126, 133, 127, 120), (127, 22, 23, 128), (128, 23, 24, 129), (129, 24, 25, 130), (130, 25, 26, 131), (131, 26, 27, 132), (132, 27, 28, 133), (133, 28, 22, 127)])
me_cylinder_001.materials.append(mat_material_002)
me_cylinder_001.use_remesh_preserve_volume = False
me_cylinder_001.use_remesh_preserve_attributes = False
me_cylinder_001.use_mirror_vertex_groups = False
me_cylinder_001.update()

# ---- objects
ob_handle = bpy.data.objects.new('Handle', me_cube_000)
ob_frontwheel = bpy.data.objects.new('FrontWheel', me_cylinder_002)
ob_saddle = bpy.data.objects.new('Saddle', me_cube_007)
ob_frame = bpy.data.objects.new('Frame', me_cube_005)
ob_backwheel = bpy.data.objects.new('BackWheel', me_cylinder_001)

# ---- transforms, parenting, visibility, modifiers, constraints
ob_handle.location = (0.0006151, 1.298, 1.231)
ob_handle.rotation_euler = (0.2097, 4.623e-17, 4.866e-18)
ob_handle.scale = (0.05503, 0.05503, 0.05503)
ob_handle.lineart.crease_threshold = 0.0
ob_frontwheel.location = (0.0, 1.68, 0.0)
ob_frontwheel.rotation_euler = (-1.192e-07, 1.571, 0.0)
ob_frontwheel.scale = (0.1287, 0.1287, 0.1287)
ob_frontwheel.lineart.crease_threshold = 0.0
ob_saddle.location = (0.0, -1.402, 1.84)
ob_saddle.scale = (0.1494, 0.1494, 0.1494)
ob_saddle.lineart.crease_threshold = 0.0
_m = ob_saddle.modifiers.new('Bevel', 'BEVEL')
_m.width = 0.208
_m.width_pct = 0.208
_m.limit_method = 'NONE'
_m.spread = 0.0
ob_frame.location = (0.0006151, -1.153, 0.6629)
ob_frame.rotation_euler = (0.2097, 4.623e-17, 4.866e-18)
ob_frame.scale = (0.05503, 0.05503, 0.05503)
ob_frame.lineart.crease_threshold = 0.0
ob_backwheel.location = (0.0, -2.247, 0.0)
ob_backwheel.rotation_euler = (-1.192e-07, 1.571, 0.0)
ob_backwheel.scale = (0.1287, 0.1287, 0.1287)
ob_backwheel.lineart.crease_threshold = 0.0

# ---- collection membership
col_collection_1.objects.link(ob_handle)
col_collection_1.objects.link(ob_frontwheel)
col_collection_1.objects.link(ob_saddle)
col_collection_1.objects.link(ob_frame)
col_collection_1.objects.link(ob_backwheel)

# ---- scene / render settings (as saved in the file)
scene.frame_start = 1; scene.frame_end = 250; scene.frame_set(1)
scene.render.engine = 'CYCLES'
scene.render.resolution_percentage = 50
scene.render.dither_intensity = 0.0
scene.cycles.use_denoising = False
scene.cycles.samples = 10
scene.cycles.sampling_pattern = 'TABULATED_SOBOL'
scene.cycles.light_sampling_threshold = 0.0
scene.cycles.use_adaptive_sampling = False
scene.cycles.use_light_tree = False
scene.cycles.blur_glossy = 0.0
scene.cycles.pixel_filter_type = 'GAUSSIAN'
scene.cycles.sample_clamp_indirect = 0.0
scene.view_settings.view_transform = 'Standard'
bpy.context.view_layer.update()

# ---- added for rendering (the .blend has no active camera): camera
cam_auto = bpy.data.cameras.new('AutoCamera')
cam_auto.lens = 50.0
cam_auto.sensor_width = 36.0
cam_auto.clip_end = 1000.0
ob_auto_camera = bpy.data.objects.new('AutoCamera', cam_auto)
scene.collection.objects.link(ob_auto_camera)
ob_auto_camera.location = (6.34954, -7.90212, 5.77693)
ob_auto_camera.rotation_euler = (1.09748, -7.21219e-08, 0.694738)
scene.camera = ob_auto_camera
bpy.context.view_layer.update()
